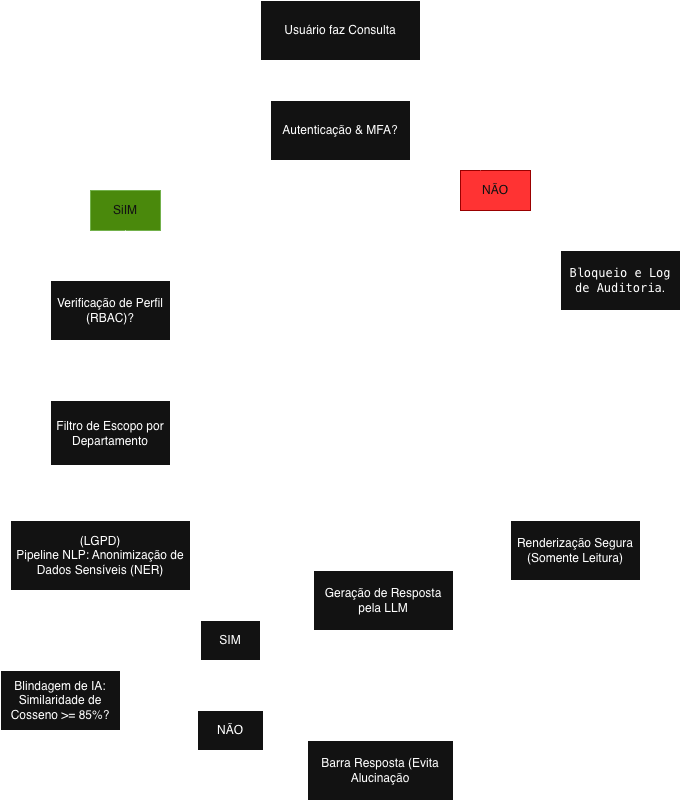

The diagram above was exported from draw.io. Its source (the exported page's mxGraphModel, read from the mxfile embedded in the PNG):
<mxGraphModel dx="840" dy="511" grid="1" gridSize="10" guides="1" tooltips="1" connect="1" arrows="1" fold="1" page="1" pageScale="1" pageWidth="827" pageHeight="1169" math="0" shadow="0">
  <root>
    <mxCell id="0" />
    <mxCell id="1" parent="0" />
    <mxCell id="jTUtVOHxhTcB1wTJ2ETv-34" edge="1" parent="1" source="jTUtVOHxhTcB1wTJ2ETv-1" style="edgeStyle=orthogonalEdgeStyle;rounded=0;orthogonalLoop=1;jettySize=auto;html=1;entryX=0.5;entryY=0;entryDx=0;entryDy=0;" target="jTUtVOHxhTcB1wTJ2ETv-2">
      <mxGeometry relative="1" as="geometry" />
    </mxCell>
    <mxCell id="jTUtVOHxhTcB1wTJ2ETv-1" parent="1" style="rounded=0;whiteSpace=wrap;html=1;" value="Usuário faz Consulta" vertex="1">
      <mxGeometry height="60" width="160" x="340" y="40" as="geometry" />
    </mxCell>
    <mxCell id="jTUtVOHxhTcB1wTJ2ETv-8" edge="1" parent="1" style="edgeStyle=orthogonalEdgeStyle;rounded=0;orthogonalLoop=1;jettySize=auto;html=1;entryX=0.5;entryY=0;entryDx=0;entryDy=0;exitX=0;exitY=0.25;exitDx=0;exitDy=0;">
      <mxGeometry relative="1" as="geometry">
        <mxPoint x="371" y="155" as="sourcePoint" />
        <mxPoint x="210" y="230" as="targetPoint" />
      </mxGeometry>
    </mxCell>
    <mxCell id="jTUtVOHxhTcB1wTJ2ETv-2" parent="1" style="rounded=0;whiteSpace=wrap;html=1;" value="Autenticação &amp;amp; MFA?" vertex="1">
      <mxGeometry height="60" width="140" x="350" y="140" as="geometry" />
    </mxCell>
    <mxCell id="jTUtVOHxhTcB1wTJ2ETv-4" parent="1" style="rounded=0;whiteSpace=wrap;html=1;fillColor=#60a917;fontColor=#ffffff;strokeColor=#2D7600;" value="SiIM" vertex="1">
      <mxGeometry height="40" width="70" x="170" y="230" as="geometry" />
    </mxCell>
    <mxCell id="jTUtVOHxhTcB1wTJ2ETv-12" edge="1" parent="1" source="jTUtVOHxhTcB1wTJ2ETv-5" style="edgeStyle=orthogonalEdgeStyle;rounded=0;orthogonalLoop=1;jettySize=auto;html=1;entryX=0.5;entryY=0;entryDx=0;entryDy=0;" target="jTUtVOHxhTcB1wTJ2ETv-11">
      <mxGeometry relative="1" as="geometry">
        <Array as="points">
          <mxPoint x="575" y="260" />
          <mxPoint x="700" y="260" />
        </Array>
      </mxGeometry>
    </mxCell>
    <mxCell id="jTUtVOHxhTcB1wTJ2ETv-5" parent="1" style="rounded=0;whiteSpace=wrap;html=1;fillColor=light-dark(#6F0000,#FF3333);fontColor=#ffffff;strokeColor=light-dark(#6F0000,#990000);" value="NÃO" vertex="1">
      <mxGeometry height="40" width="70" x="540" y="210" as="geometry" />
    </mxCell>
    <mxCell id="jTUtVOHxhTcB1wTJ2ETv-19" edge="1" parent="1" source="jTUtVOHxhTcB1wTJ2ETv-7" style="edgeStyle=orthogonalEdgeStyle;rounded=0;orthogonalLoop=1;jettySize=auto;html=1;entryX=0.5;entryY=0;entryDx=0;entryDy=0;" target="jTUtVOHxhTcB1wTJ2ETv-13">
      <mxGeometry relative="1" as="geometry" />
    </mxCell>
    <mxCell id="jTUtVOHxhTcB1wTJ2ETv-7" parent="1" style="rounded=0;whiteSpace=wrap;html=1;" value="Verificação de Perfil (RBAC)?" vertex="1">
      <mxGeometry height="60" width="120" x="130" y="320" as="geometry" />
    </mxCell>
    <mxCell id="jTUtVOHxhTcB1wTJ2ETv-9" edge="1" parent="1" style="edgeStyle=orthogonalEdgeStyle;rounded=0;orthogonalLoop=1;jettySize=auto;html=1;entryX=0.857;entryY=0.025;entryDx=0;entryDy=0;entryPerimeter=0;">
      <mxGeometry relative="1" as="geometry">
        <mxPoint x="490" y="160" as="sourcePoint" />
        <mxPoint x="559.99" y="210" as="targetPoint" />
      </mxGeometry>
    </mxCell>
    <mxCell id="jTUtVOHxhTcB1wTJ2ETv-11" parent="1" style="rounded=0;whiteSpace=wrap;html=1;" value="&lt;code data-path-to-node=&quot;19,1,1,0,0&quot; data-index-in-node=&quot;75&quot;&gt;Bloqueio e Log de Auditoria&lt;/code&gt;." vertex="1">
      <mxGeometry height="60" width="120" x="640" y="290" as="geometry" />
    </mxCell>
    <mxCell id="jTUtVOHxhTcB1wTJ2ETv-13" parent="1" style="rounded=0;whiteSpace=wrap;html=1;" value="Filtro de Escopo por Departamento" vertex="1">
      <mxGeometry height="65" width="120" x="130" y="440" as="geometry" />
    </mxCell>
    <mxCell id="jTUtVOHxhTcB1wTJ2ETv-25" edge="1" parent="1" source="jTUtVOHxhTcB1wTJ2ETv-18" style="edgeStyle=orthogonalEdgeStyle;rounded=0;orthogonalLoop=1;jettySize=auto;html=1;" target="jTUtVOHxhTcB1wTJ2ETv-21">
      <mxGeometry relative="1" as="geometry" />
    </mxCell>
    <mxCell id="jTUtVOHxhTcB1wTJ2ETv-18" parent="1" style="rounded=0;whiteSpace=wrap;html=1;" value="(LGPD)&lt;div&gt;Pipeline NLP: Anonimização de Dados Sensíveis (NER)&lt;/div&gt;" vertex="1">
      <mxGeometry height="70" width="180" x="90" y="560" as="geometry" />
    </mxCell>
    <mxCell id="jTUtVOHxhTcB1wTJ2ETv-27" edge="1" parent="1" source="jTUtVOHxhTcB1wTJ2ETv-21" style="edgeStyle=orthogonalEdgeStyle;rounded=0;orthogonalLoop=1;jettySize=auto;html=1;entryX=0;entryY=0.5;entryDx=0;entryDy=0;" target="jTUtVOHxhTcB1wTJ2ETv-23">
      <mxGeometry relative="1" as="geometry" />
    </mxCell>
    <mxCell id="jTUtVOHxhTcB1wTJ2ETv-36" edge="1" parent="1" source="jTUtVOHxhTcB1wTJ2ETv-21" style="edgeStyle=orthogonalEdgeStyle;rounded=0;orthogonalLoop=1;jettySize=auto;html=1;entryX=0;entryY=0.25;entryDx=0;entryDy=0;" target="jTUtVOHxhTcB1wTJ2ETv-22">
      <mxGeometry relative="1" as="geometry" />
    </mxCell>
    <mxCell id="jTUtVOHxhTcB1wTJ2ETv-21" parent="1" style="rounded=0;whiteSpace=wrap;html=1;" value="Blindagem de IA:&lt;div&gt;Similaridade de Cosseno &amp;gt;= 85%?&lt;/div&gt;" vertex="1">
      <mxGeometry height="60" width="120" x="80" y="710" as="geometry" />
    </mxCell>
    <mxCell id="jTUtVOHxhTcB1wTJ2ETv-30" edge="1" parent="1" source="jTUtVOHxhTcB1wTJ2ETv-22" style="edgeStyle=orthogonalEdgeStyle;rounded=0;orthogonalLoop=1;jettySize=auto;html=1;entryX=0;entryY=0.25;entryDx=0;entryDy=0;" target="jTUtVOHxhTcB1wTJ2ETv-28">
      <mxGeometry relative="1" as="geometry" />
    </mxCell>
    <mxCell id="jTUtVOHxhTcB1wTJ2ETv-22" parent="1" style="rounded=0;whiteSpace=wrap;html=1;" value="SIM" vertex="1">
      <mxGeometry height="40" width="60" x="280" y="660" as="geometry" />
    </mxCell>
    <mxCell id="jTUtVOHxhTcB1wTJ2ETv-29" edge="1" parent="1" source="jTUtVOHxhTcB1wTJ2ETv-23" style="edgeStyle=orthogonalEdgeStyle;rounded=0;orthogonalLoop=1;jettySize=auto;html=1;entryX=0;entryY=0.75;entryDx=0;entryDy=0;" target="jTUtVOHxhTcB1wTJ2ETv-24">
      <mxGeometry relative="1" as="geometry" />
    </mxCell>
    <mxCell id="jTUtVOHxhTcB1wTJ2ETv-23" parent="1" style="rounded=0;whiteSpace=wrap;html=1;" value="NÃO" vertex="1">
      <mxGeometry height="40" width="66" x="277" y="750" as="geometry" />
    </mxCell>
    <mxCell id="jTUtVOHxhTcB1wTJ2ETv-24" parent="1" style="rounded=0;whiteSpace=wrap;html=1;" value="Barra Resposta (Evita Alucinação" vertex="1">
      <mxGeometry height="60" width="146" x="387" y="780" as="geometry" />
    </mxCell>
    <mxCell id="jTUtVOHxhTcB1wTJ2ETv-37" edge="1" parent="1" source="jTUtVOHxhTcB1wTJ2ETv-28" style="edgeStyle=orthogonalEdgeStyle;rounded=0;orthogonalLoop=1;jettySize=auto;html=1;entryX=0;entryY=0.25;entryDx=0;entryDy=0;" target="jTUtVOHxhTcB1wTJ2ETv-31">
      <mxGeometry relative="1" as="geometry" />
    </mxCell>
    <mxCell id="jTUtVOHxhTcB1wTJ2ETv-28" parent="1" style="rounded=0;whiteSpace=wrap;html=1;" value="Geração de Resposta pela LLM" vertex="1">
      <mxGeometry height="60" width="140" x="393" y="610" as="geometry" />
    </mxCell>
    <mxCell id="jTUtVOHxhTcB1wTJ2ETv-31" parent="1" style="rounded=0;whiteSpace=wrap;html=1;" value="Renderização Segura (Somente Leitura)" vertex="1">
      <mxGeometry height="60" width="130" x="590" y="560" as="geometry" />
    </mxCell>
    <mxCell id="jTUtVOHxhTcB1wTJ2ETv-33" edge="1" parent="1" source="jTUtVOHxhTcB1wTJ2ETv-13" style="edgeStyle=orthogonalEdgeStyle;rounded=0;orthogonalLoop=1;jettySize=auto;html=1;entryX=0.094;entryY=-0.057;entryDx=0;entryDy=0;entryPerimeter=0;" target="jTUtVOHxhTcB1wTJ2ETv-18">
      <mxGeometry relative="1" as="geometry" />
    </mxCell>
    <mxCell id="jTUtVOHxhTcB1wTJ2ETv-35" edge="1" parent="1" source="jTUtVOHxhTcB1wTJ2ETv-4" style="edgeStyle=orthogonalEdgeStyle;rounded=0;orthogonalLoop=1;jettySize=auto;html=1;entryX=0.133;entryY=-0.067;entryDx=0;entryDy=0;entryPerimeter=0;" target="jTUtVOHxhTcB1wTJ2ETv-7">
      <mxGeometry relative="1" as="geometry" />
    </mxCell>
  </root>
</mxGraphModel>